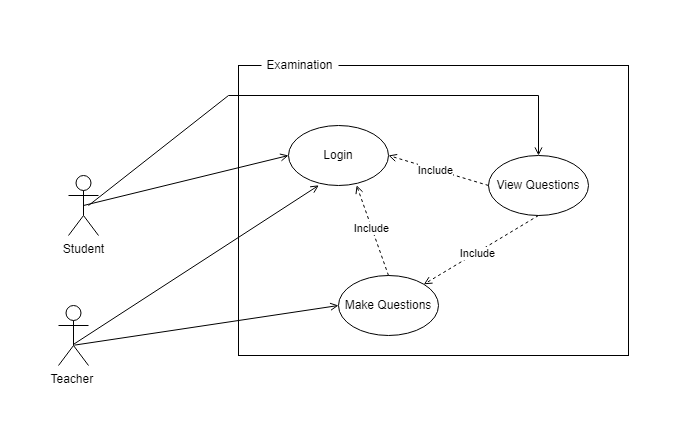

The diagram above was exported from draw.io. Its source (the exported page's mxGraphModel, read from the mxfile embedded in the PNG):
<mxGraphModel dx="1050" dy="575" grid="0" gridSize="10" guides="1" tooltips="1" connect="1" arrows="1" fold="1" page="1" pageScale="1" pageWidth="850" pageHeight="1100" math="0" shadow="0">
  <root>
    <mxCell id="0" />
    <mxCell id="1" parent="0" />
    <mxCell id="IqRR_MrXbe4qqK2pqb-Z-1" value="" style="rounded=0;whiteSpace=wrap;html=1;" parent="1" vertex="1">
      <mxGeometry x="240" y="200" width="390" height="290" as="geometry" />
    </mxCell>
    <mxCell id="IqRR_MrXbe4qqK2pqb-Z-2" value="Student" style="shape=umlActor;verticalLabelPosition=bottom;verticalAlign=top;html=1;outlineConnect=0;" parent="1" vertex="1">
      <mxGeometry x="70" y="310" width="30" height="60" as="geometry" />
    </mxCell>
    <mxCell id="IqRR_MrXbe4qqK2pqb-Z-3" value="Login" style="ellipse;whiteSpace=wrap;html=1;" parent="1" vertex="1">
      <mxGeometry x="290" y="260" width="100" height="60" as="geometry" />
    </mxCell>
    <mxCell id="IqRR_MrXbe4qqK2pqb-Z-5" value="" style="endArrow=open;html=1;rounded=0;exitX=0.5;exitY=0.5;exitDx=0;exitDy=0;exitPerimeter=0;entryX=0;entryY=0.5;entryDx=0;entryDy=0;endFill=0;" parent="1" source="IqRR_MrXbe4qqK2pqb-Z-2" target="IqRR_MrXbe4qqK2pqb-Z-3" edge="1">
      <mxGeometry width="50" height="50" relative="1" as="geometry">
        <mxPoint x="60" y="520" as="sourcePoint" />
        <mxPoint x="110" y="470" as="targetPoint" />
      </mxGeometry>
    </mxCell>
    <mxCell id="IqRR_MrXbe4qqK2pqb-Z-14" value="Examination" style="text;html=1;align=center;verticalAlign=middle;whiteSpace=wrap;rounded=0;fillColor=default;" parent="1" vertex="1">
      <mxGeometry x="263" y="185" width="77" height="30" as="geometry" />
    </mxCell>
    <mxCell id="IqRR_MrXbe4qqK2pqb-Z-21" value="Teacher&amp;nbsp;" style="shape=umlActor;verticalLabelPosition=bottom;verticalAlign=top;html=1;outlineConnect=0;" parent="1" vertex="1">
      <mxGeometry x="60" y="440" width="30" height="60" as="geometry" />
    </mxCell>
    <mxCell id="IqRR_MrXbe4qqK2pqb-Z-29" value="" style="endArrow=open;html=1;rounded=0;exitX=0.492;exitY=0.65;exitDx=0;exitDy=0;exitPerimeter=0;endFill=0;entryX=0.303;entryY=0.997;entryDx=0;entryDy=0;entryPerimeter=0;" parent="1" source="IqRR_MrXbe4qqK2pqb-Z-21" target="IqRR_MrXbe4qqK2pqb-Z-3" edge="1">
      <mxGeometry width="50" height="50" relative="1" as="geometry">
        <mxPoint x="110" y="450" as="sourcePoint" />
        <mxPoint x="340" y="320" as="targetPoint" />
      </mxGeometry>
    </mxCell>
    <mxCell id="IqRR_MrXbe4qqK2pqb-Z-30" value="Make Questions" style="ellipse;whiteSpace=wrap;html=1;" parent="1" vertex="1">
      <mxGeometry x="340" y="410" width="100" height="60" as="geometry" />
    </mxCell>
    <mxCell id="IqRR_MrXbe4qqK2pqb-Z-33" value="" style="endArrow=open;html=1;rounded=0;entryX=0;entryY=0.5;entryDx=0;entryDy=0;exitX=0.525;exitY=0.661;exitDx=0;exitDy=0;exitPerimeter=0;endFill=0;" parent="1" source="IqRR_MrXbe4qqK2pqb-Z-21" target="IqRR_MrXbe4qqK2pqb-Z-30" edge="1">
      <mxGeometry width="50" height="50" relative="1" as="geometry">
        <mxPoint x="150" y="480" as="sourcePoint" />
        <mxPoint x="350" y="330" as="targetPoint" />
      </mxGeometry>
    </mxCell>
    <mxCell id="IqRR_MrXbe4qqK2pqb-Z-35" value="" style="endArrow=open;dashed=1;html=1;rounded=0;entryX=0.681;entryY=0.997;entryDx=0;entryDy=0;entryPerimeter=0;exitX=0.5;exitY=0;exitDx=0;exitDy=0;endFill=0;" parent="1" source="IqRR_MrXbe4qqK2pqb-Z-30" target="IqRR_MrXbe4qqK2pqb-Z-3" edge="1">
      <mxGeometry width="50" height="50" relative="1" as="geometry">
        <mxPoint x="440" y="390" as="sourcePoint" />
        <mxPoint x="490" y="340" as="targetPoint" />
      </mxGeometry>
    </mxCell>
    <mxCell id="IqRR_MrXbe4qqK2pqb-Z-36" value="Include" style="edgeLabel;html=1;align=center;verticalAlign=middle;resizable=0;points=[];" parent="IqRR_MrXbe4qqK2pqb-Z-35" vertex="1" connectable="0">
      <mxGeometry x="0.0716" y="1" relative="1" as="geometry">
        <mxPoint as="offset" />
      </mxGeometry>
    </mxCell>
    <mxCell id="IqRR_MrXbe4qqK2pqb-Z-38" value="View Questions" style="ellipse;whiteSpace=wrap;html=1;" parent="1" vertex="1">
      <mxGeometry x="490" y="290" width="100" height="60" as="geometry" />
    </mxCell>
    <mxCell id="IqRR_MrXbe4qqK2pqb-Z-39" value="" style="endArrow=open;html=1;rounded=0;entryX=0.5;entryY=0;entryDx=0;entryDy=0;endFill=0;" parent="1" target="IqRR_MrXbe4qqK2pqb-Z-38" edge="1">
      <mxGeometry width="50" height="50" relative="1" as="geometry">
        <mxPoint x="90" y="340" as="sourcePoint" />
        <mxPoint x="300" y="300" as="targetPoint" />
        <Array as="points">
          <mxPoint x="230" y="230" />
          <mxPoint x="540" y="230" />
        </Array>
      </mxGeometry>
    </mxCell>
    <mxCell id="IqRR_MrXbe4qqK2pqb-Z-40" value="" style="endArrow=open;dashed=1;html=1;rounded=0;entryX=1;entryY=0.5;entryDx=0;entryDy=0;exitX=0;exitY=0.5;exitDx=0;exitDy=0;endFill=0;" parent="1" source="IqRR_MrXbe4qqK2pqb-Z-38" target="IqRR_MrXbe4qqK2pqb-Z-3" edge="1">
      <mxGeometry width="50" height="50" relative="1" as="geometry">
        <mxPoint x="400" y="420" as="sourcePoint" />
        <mxPoint x="368" y="330" as="targetPoint" />
      </mxGeometry>
    </mxCell>
    <mxCell id="IqRR_MrXbe4qqK2pqb-Z-41" value="Include" style="edgeLabel;html=1;align=center;verticalAlign=middle;resizable=0;points=[];" parent="IqRR_MrXbe4qqK2pqb-Z-40" vertex="1" connectable="0">
      <mxGeometry x="0.0716" y="1" relative="1" as="geometry">
        <mxPoint as="offset" />
      </mxGeometry>
    </mxCell>
    <mxCell id="IqRR_MrXbe4qqK2pqb-Z-42" value="" style="endArrow=open;dashed=1;html=1;rounded=0;entryX=1;entryY=0;entryDx=0;entryDy=0;exitX=0.5;exitY=1;exitDx=0;exitDy=0;endFill=0;" parent="1" source="IqRR_MrXbe4qqK2pqb-Z-38" target="IqRR_MrXbe4qqK2pqb-Z-30" edge="1">
      <mxGeometry width="50" height="50" relative="1" as="geometry">
        <mxPoint x="500" y="330" as="sourcePoint" />
        <mxPoint x="400" y="300" as="targetPoint" />
      </mxGeometry>
    </mxCell>
    <mxCell id="IqRR_MrXbe4qqK2pqb-Z-43" value="Include" style="edgeLabel;html=1;align=center;verticalAlign=middle;resizable=0;points=[];" parent="IqRR_MrXbe4qqK2pqb-Z-42" vertex="1" connectable="0">
      <mxGeometry x="0.0716" y="1" relative="1" as="geometry">
        <mxPoint as="offset" />
      </mxGeometry>
    </mxCell>
  </root>
</mxGraphModel>